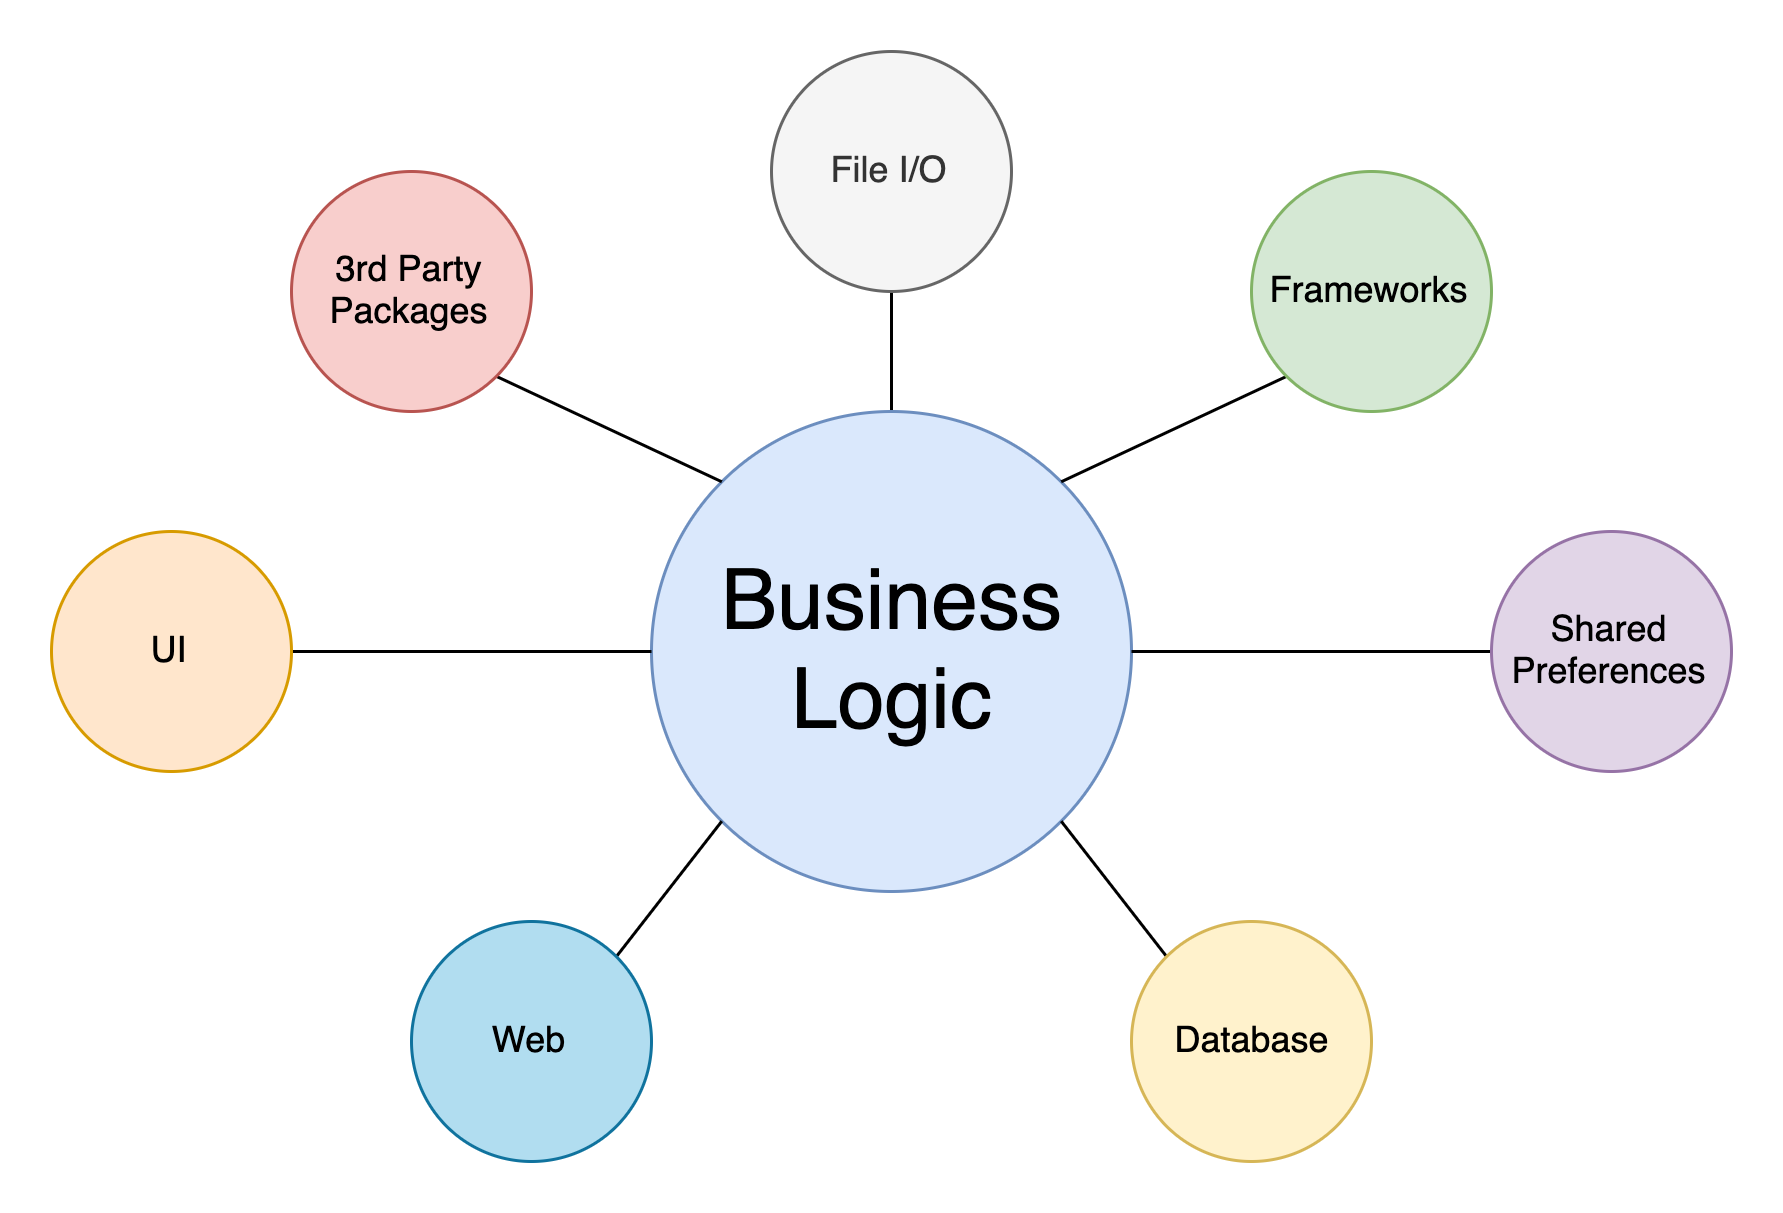

The diagram above was exported from draw.io. Its source (the exported page's mxGraphModel, read from the mxfile embedded in the PNG):
<mxGraphModel dx="1113" dy="800" grid="1" gridSize="10" guides="1" tooltips="1" connect="1" arrows="1" fold="1" page="1" pageScale="1" pageWidth="850" pageHeight="1100" math="0" shadow="0">
  <root>
    <mxCell id="0" />
    <mxCell id="1" parent="0" />
    <mxCell id="mU0RtWtuJZVjdE8w_-ns-21" style="edgeStyle=none;rounded=0;orthogonalLoop=1;jettySize=auto;html=1;exitX=0.5;exitY=0;exitDx=0;exitDy=0;entryX=0.5;entryY=1;entryDx=0;entryDy=0;endArrow=none;endFill=0;" edge="1" parent="1" source="mU0RtWtuJZVjdE8w_-ns-1" target="mU0RtWtuJZVjdE8w_-ns-3">
      <mxGeometry relative="1" as="geometry" />
    </mxCell>
    <mxCell id="mU0RtWtuJZVjdE8w_-ns-1" value="&lt;font style=&quot;font-size: 28px&quot;&gt;Business&lt;br&gt;Logic&lt;/font&gt;" style="ellipse;whiteSpace=wrap;html=1;aspect=fixed;fillColor=#dae8fc;strokeColor=#6c8ebf;" vertex="1" parent="1">
      <mxGeometry x="360" y="240" width="160" height="160" as="geometry" />
    </mxCell>
    <mxCell id="mU0RtWtuJZVjdE8w_-ns-14" style="edgeStyle=none;rounded=0;orthogonalLoop=1;jettySize=auto;html=1;exitX=1;exitY=0;exitDx=0;exitDy=0;entryX=0;entryY=1;entryDx=0;entryDy=0;endArrow=none;endFill=0;" edge="1" parent="1" source="mU0RtWtuJZVjdE8w_-ns-2" target="mU0RtWtuJZVjdE8w_-ns-1">
      <mxGeometry relative="1" as="geometry" />
    </mxCell>
    <mxCell id="mU0RtWtuJZVjdE8w_-ns-2" value="Web" style="ellipse;whiteSpace=wrap;html=1;aspect=fixed;fillColor=#b1ddf0;strokeColor=#10739e;" vertex="1" parent="1">
      <mxGeometry x="280" y="410" width="80" height="80" as="geometry" />
    </mxCell>
    <mxCell id="mU0RtWtuJZVjdE8w_-ns-3" value="File I/O" style="ellipse;whiteSpace=wrap;html=1;aspect=fixed;fillColor=#f5f5f5;strokeColor=#666666;fontColor=#333333;" vertex="1" parent="1">
      <mxGeometry x="400" y="120" width="80" height="80" as="geometry" />
    </mxCell>
    <mxCell id="mU0RtWtuJZVjdE8w_-ns-18" style="edgeStyle=none;rounded=0;orthogonalLoop=1;jettySize=auto;html=1;exitX=0;exitY=0.5;exitDx=0;exitDy=0;entryX=1;entryY=0.5;entryDx=0;entryDy=0;endArrow=none;endFill=0;" edge="1" parent="1" source="mU0RtWtuJZVjdE8w_-ns-4" target="mU0RtWtuJZVjdE8w_-ns-1">
      <mxGeometry relative="1" as="geometry" />
    </mxCell>
    <mxCell id="mU0RtWtuJZVjdE8w_-ns-4" value="Shared&lt;br&gt;Preferences" style="ellipse;whiteSpace=wrap;html=1;aspect=fixed;fillColor=#e1d5e7;strokeColor=#9673a6;" vertex="1" parent="1">
      <mxGeometry x="640" y="280" width="80" height="80" as="geometry" />
    </mxCell>
    <mxCell id="mU0RtWtuJZVjdE8w_-ns-15" style="edgeStyle=none;rounded=0;orthogonalLoop=1;jettySize=auto;html=1;exitX=1;exitY=0.5;exitDx=0;exitDy=0;entryX=0;entryY=0.5;entryDx=0;entryDy=0;endArrow=none;endFill=0;" edge="1" parent="1" source="mU0RtWtuJZVjdE8w_-ns-5" target="mU0RtWtuJZVjdE8w_-ns-1">
      <mxGeometry relative="1" as="geometry" />
    </mxCell>
    <mxCell id="mU0RtWtuJZVjdE8w_-ns-5" value="UI" style="ellipse;whiteSpace=wrap;html=1;aspect=fixed;fillColor=#ffe6cc;strokeColor=#d79b00;" vertex="1" parent="1">
      <mxGeometry x="160" y="280" width="80" height="80" as="geometry" />
    </mxCell>
    <mxCell id="mU0RtWtuJZVjdE8w_-ns-16" style="edgeStyle=none;rounded=0;orthogonalLoop=1;jettySize=auto;html=1;exitX=1;exitY=1;exitDx=0;exitDy=0;entryX=0;entryY=0;entryDx=0;entryDy=0;endArrow=none;endFill=0;" edge="1" parent="1" source="mU0RtWtuJZVjdE8w_-ns-6" target="mU0RtWtuJZVjdE8w_-ns-1">
      <mxGeometry relative="1" as="geometry" />
    </mxCell>
    <mxCell id="mU0RtWtuJZVjdE8w_-ns-6" value="3rd Party&lt;br&gt;Packages" style="ellipse;whiteSpace=wrap;html=1;aspect=fixed;fillColor=#f8cecc;strokeColor=#b85450;" vertex="1" parent="1">
      <mxGeometry x="240" y="160" width="80" height="80" as="geometry" />
    </mxCell>
    <mxCell id="mU0RtWtuJZVjdE8w_-ns-19" style="edgeStyle=none;rounded=0;orthogonalLoop=1;jettySize=auto;html=1;exitX=0;exitY=1;exitDx=0;exitDy=0;entryX=1;entryY=0;entryDx=0;entryDy=0;endArrow=none;endFill=0;" edge="1" parent="1" source="mU0RtWtuJZVjdE8w_-ns-7" target="mU0RtWtuJZVjdE8w_-ns-1">
      <mxGeometry relative="1" as="geometry" />
    </mxCell>
    <mxCell id="mU0RtWtuJZVjdE8w_-ns-7" value="Frameworks" style="ellipse;whiteSpace=wrap;html=1;aspect=fixed;fillColor=#d5e8d4;strokeColor=#82b366;" vertex="1" parent="1">
      <mxGeometry x="560" y="160" width="80" height="80" as="geometry" />
    </mxCell>
    <mxCell id="mU0RtWtuJZVjdE8w_-ns-20" style="edgeStyle=none;rounded=0;orthogonalLoop=1;jettySize=auto;html=1;exitX=0;exitY=0;exitDx=0;exitDy=0;entryX=1;entryY=1;entryDx=0;entryDy=0;endArrow=none;endFill=0;" edge="1" parent="1" source="mU0RtWtuJZVjdE8w_-ns-8" target="mU0RtWtuJZVjdE8w_-ns-1">
      <mxGeometry relative="1" as="geometry" />
    </mxCell>
    <mxCell id="mU0RtWtuJZVjdE8w_-ns-8" value="Database" style="ellipse;whiteSpace=wrap;html=1;aspect=fixed;fillColor=#fff2cc;strokeColor=#d6b656;" vertex="1" parent="1">
      <mxGeometry x="520" y="410" width="80" height="80" as="geometry" />
    </mxCell>
  </root>
</mxGraphModel>